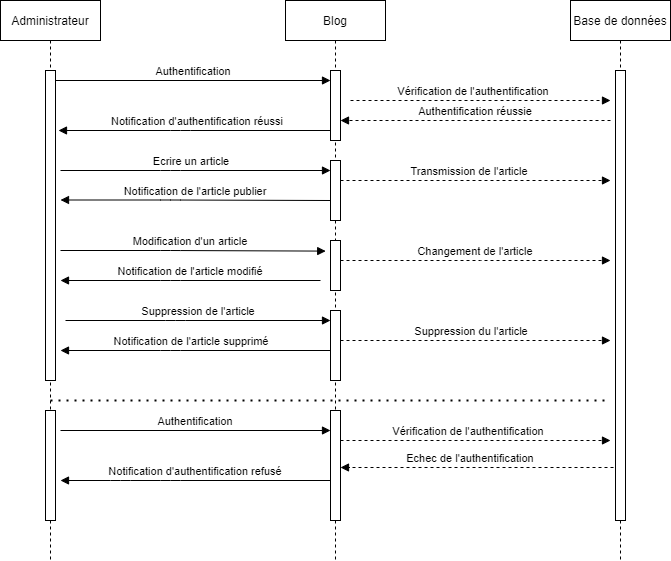

The diagram above was exported from draw.io. Its source (the exported page's mxGraphModel, read from the mxfile embedded in the PNG):
<mxGraphModel dx="1038" dy="607" grid="1" gridSize="10" guides="1" tooltips="1" connect="1" arrows="1" fold="1" page="1" pageScale="1" pageWidth="850" pageHeight="1100" math="0" shadow="0">
  <root>
    <mxCell id="a_vUZE-zUkC0fCscZR-I-0" />
    <mxCell id="a_vUZE-zUkC0fCscZR-I-1" parent="a_vUZE-zUkC0fCscZR-I-0" />
    <mxCell id="a_vUZE-zUkC0fCscZR-I-2" value="Administrateur" style="shape=umlLifeline;perimeter=lifelinePerimeter;container=1;collapsible=0;recursiveResize=0;rounded=0;shadow=0;strokeWidth=1;" parent="a_vUZE-zUkC0fCscZR-I-1" vertex="1">
      <mxGeometry x="90" y="80" width="100" height="560" as="geometry" />
    </mxCell>
    <mxCell id="a_vUZE-zUkC0fCscZR-I-3" value="" style="points=[];perimeter=orthogonalPerimeter;rounded=0;shadow=0;strokeWidth=1;" parent="a_vUZE-zUkC0fCscZR-I-2" vertex="1">
      <mxGeometry x="45" y="70" width="10" height="310" as="geometry" />
    </mxCell>
    <mxCell id="a_vUZE-zUkC0fCscZR-I-4" value="" style="points=[];perimeter=orthogonalPerimeter;rounded=0;shadow=0;strokeWidth=1;" parent="a_vUZE-zUkC0fCscZR-I-2" vertex="1">
      <mxGeometry x="45" y="410" width="10" height="110" as="geometry" />
    </mxCell>
    <mxCell id="a_vUZE-zUkC0fCscZR-I-5" value="Blog" style="shape=umlLifeline;perimeter=lifelinePerimeter;container=1;collapsible=0;recursiveResize=0;rounded=0;shadow=0;strokeWidth=1;" parent="a_vUZE-zUkC0fCscZR-I-1" vertex="1">
      <mxGeometry x="375" y="80" width="100" height="560" as="geometry" />
    </mxCell>
    <mxCell id="a_vUZE-zUkC0fCscZR-I-6" value="" style="points=[];perimeter=orthogonalPerimeter;rounded=0;shadow=0;strokeWidth=1;" parent="a_vUZE-zUkC0fCscZR-I-5" vertex="1">
      <mxGeometry x="45" y="70" width="10" height="70" as="geometry" />
    </mxCell>
    <mxCell id="a_vUZE-zUkC0fCscZR-I-7" value="" style="points=[];perimeter=orthogonalPerimeter;rounded=0;shadow=0;strokeWidth=1;" parent="a_vUZE-zUkC0fCscZR-I-5" vertex="1">
      <mxGeometry x="45" y="240" width="10" height="50" as="geometry" />
    </mxCell>
    <mxCell id="a_vUZE-zUkC0fCscZR-I-8" value="" style="points=[];perimeter=orthogonalPerimeter;rounded=0;shadow=0;strokeWidth=1;" parent="a_vUZE-zUkC0fCscZR-I-5" vertex="1">
      <mxGeometry x="45" y="310" width="10" height="70" as="geometry" />
    </mxCell>
    <mxCell id="a_vUZE-zUkC0fCscZR-I-9" value="" style="points=[];perimeter=orthogonalPerimeter;rounded=0;shadow=0;strokeWidth=1;" parent="a_vUZE-zUkC0fCscZR-I-5" vertex="1">
      <mxGeometry x="45" y="160" width="10" height="60" as="geometry" />
    </mxCell>
    <mxCell id="a_vUZE-zUkC0fCscZR-I-10" value="" style="points=[];perimeter=orthogonalPerimeter;rounded=0;shadow=0;strokeWidth=1;" parent="a_vUZE-zUkC0fCscZR-I-5" vertex="1">
      <mxGeometry x="45" y="410" width="10" height="110" as="geometry" />
    </mxCell>
    <mxCell id="a_vUZE-zUkC0fCscZR-I-11" value="Authentification" style="verticalAlign=bottom;endArrow=block;shadow=0;strokeWidth=1;" parent="a_vUZE-zUkC0fCscZR-I-1" source="a_vUZE-zUkC0fCscZR-I-3" edge="1">
      <mxGeometry relative="1" as="geometry">
        <mxPoint x="275" y="160" as="sourcePoint" />
        <mxPoint x="420" y="160" as="targetPoint" />
      </mxGeometry>
    </mxCell>
    <mxCell id="a_vUZE-zUkC0fCscZR-I-12" value="Base de données" style="shape=umlLifeline;perimeter=lifelinePerimeter;container=1;collapsible=0;recursiveResize=0;rounded=0;shadow=0;strokeWidth=1;" parent="a_vUZE-zUkC0fCscZR-I-1" vertex="1">
      <mxGeometry x="660" y="80" width="100" height="560" as="geometry" />
    </mxCell>
    <mxCell id="a_vUZE-zUkC0fCscZR-I-13" value="" style="points=[];perimeter=orthogonalPerimeter;rounded=0;shadow=0;strokeWidth=1;" parent="a_vUZE-zUkC0fCscZR-I-12" vertex="1">
      <mxGeometry x="45" y="70" width="10" height="450" as="geometry" />
    </mxCell>
    <mxCell id="a_vUZE-zUkC0fCscZR-I-14" value="Transmission de l'article" style="verticalAlign=bottom;endArrow=block;shadow=0;strokeWidth=1;dashed=1;" parent="a_vUZE-zUkC0fCscZR-I-1" edge="1">
      <mxGeometry x="-0.0476" relative="1" as="geometry">
        <mxPoint x="430" y="260" as="sourcePoint" />
        <mxPoint x="700" y="260" as="targetPoint" />
        <mxPoint as="offset" />
      </mxGeometry>
    </mxCell>
    <mxCell id="a_vUZE-zUkC0fCscZR-I-15" value="Notification de l'article modifié" style="verticalAlign=bottom;endArrow=block;shadow=0;strokeWidth=1;" parent="a_vUZE-zUkC0fCscZR-I-1" edge="1">
      <mxGeometry relative="1" as="geometry">
        <mxPoint x="410" y="360" as="sourcePoint" />
        <mxPoint x="150" y="360" as="targetPoint" />
        <Array as="points">
          <mxPoint x="260" y="360" />
        </Array>
        <mxPoint as="offset" />
      </mxGeometry>
    </mxCell>
    <mxCell id="a_vUZE-zUkC0fCscZR-I-16" value="Suppression de l'article" style="verticalAlign=bottom;endArrow=block;shadow=0;strokeWidth=1;" parent="a_vUZE-zUkC0fCscZR-I-1" edge="1">
      <mxGeometry relative="1" as="geometry">
        <mxPoint x="155" y="400" as="sourcePoint" />
        <mxPoint x="420" y="400" as="targetPoint" />
        <Array as="points">
          <mxPoint x="265" y="400" />
        </Array>
        <mxPoint as="offset" />
      </mxGeometry>
    </mxCell>
    <mxCell id="a_vUZE-zUkC0fCscZR-I-17" value="Suppression du l'article" style="verticalAlign=bottom;endArrow=block;shadow=0;strokeWidth=1;dashed=1;" parent="a_vUZE-zUkC0fCscZR-I-1" edge="1">
      <mxGeometry x="-0.0303" relative="1" as="geometry">
        <mxPoint x="430" y="420" as="sourcePoint" />
        <mxPoint x="700" y="420" as="targetPoint" />
        <mxPoint as="offset" />
      </mxGeometry>
    </mxCell>
    <mxCell id="a_vUZE-zUkC0fCscZR-I-18" value="Notification de l'article supprimé" style="verticalAlign=bottom;endArrow=block;shadow=0;strokeWidth=1;" parent="a_vUZE-zUkC0fCscZR-I-1" edge="1">
      <mxGeometry x="0.027" relative="1" as="geometry">
        <mxPoint x="420" y="430" as="sourcePoint" />
        <mxPoint x="150" y="430" as="targetPoint" />
        <Array as="points">
          <mxPoint x="260" y="430" />
        </Array>
        <mxPoint as="offset" />
      </mxGeometry>
    </mxCell>
    <mxCell id="a_vUZE-zUkC0fCscZR-I-19" value="Vérification de l'authentification" style="verticalAlign=bottom;endArrow=block;shadow=0;strokeWidth=1;dashed=1;" parent="a_vUZE-zUkC0fCscZR-I-1" edge="1">
      <mxGeometry x="-0.0526" relative="1" as="geometry">
        <mxPoint x="440" y="180" as="sourcePoint" />
        <mxPoint x="700" y="180" as="targetPoint" />
        <mxPoint as="offset" />
      </mxGeometry>
    </mxCell>
    <mxCell id="a_vUZE-zUkC0fCscZR-I-20" value="Notification d'authentification réussi" style="verticalAlign=bottom;endArrow=block;shadow=0;strokeWidth=1;" parent="a_vUZE-zUkC0fCscZR-I-1" edge="1">
      <mxGeometry x="-0.0256" relative="1" as="geometry">
        <mxPoint x="420" y="210" as="sourcePoint" />
        <mxPoint x="148" y="210" as="targetPoint" />
        <Array as="points">
          <mxPoint x="270" y="210" />
        </Array>
        <mxPoint as="offset" />
      </mxGeometry>
    </mxCell>
    <mxCell id="a_vUZE-zUkC0fCscZR-I-21" value="Notification d'authentification refusé" style="verticalAlign=bottom;endArrow=block;shadow=0;strokeWidth=1;" parent="a_vUZE-zUkC0fCscZR-I-1" edge="1">
      <mxGeometry relative="1" as="geometry">
        <mxPoint x="420" y="560" as="sourcePoint" />
        <mxPoint x="150" y="560" as="targetPoint" />
        <Array as="points">
          <mxPoint x="260" y="560" />
          <mxPoint x="210" y="560" />
        </Array>
        <mxPoint as="offset" />
      </mxGeometry>
    </mxCell>
    <mxCell id="a_vUZE-zUkC0fCscZR-I-22" value="Ecrire un article" style="verticalAlign=bottom;endArrow=block;shadow=0;strokeWidth=1;" parent="a_vUZE-zUkC0fCscZR-I-1" edge="1">
      <mxGeometry x="-0.0303" relative="1" as="geometry">
        <mxPoint x="150" y="250" as="sourcePoint" />
        <mxPoint x="420" y="250" as="targetPoint" />
        <Array as="points">
          <mxPoint x="260" y="250" />
        </Array>
        <mxPoint as="offset" />
      </mxGeometry>
    </mxCell>
    <mxCell id="a_vUZE-zUkC0fCscZR-I-23" value="Modification d'un article" style="verticalAlign=bottom;endArrow=block;shadow=0;strokeWidth=1;entryX=-0.48;entryY=0.212;entryDx=0;entryDy=0;entryPerimeter=0;" parent="a_vUZE-zUkC0fCscZR-I-1" target="a_vUZE-zUkC0fCscZR-I-7" edge="1">
      <mxGeometry x="-0.02" relative="1" as="geometry">
        <mxPoint x="150" y="330" as="sourcePoint" />
        <mxPoint x="370" y="330" as="targetPoint" />
        <Array as="points">
          <mxPoint x="260" y="330" />
        </Array>
        <mxPoint as="offset" />
      </mxGeometry>
    </mxCell>
    <mxCell id="a_vUZE-zUkC0fCscZR-I-24" value="Changement de l'article" style="verticalAlign=bottom;endArrow=block;shadow=0;strokeWidth=1;dashed=1;" parent="a_vUZE-zUkC0fCscZR-I-1" edge="1">
      <mxGeometry relative="1" as="geometry">
        <mxPoint x="430" y="340" as="sourcePoint" />
        <mxPoint x="700" y="340" as="targetPoint" />
        <mxPoint as="offset" />
        <Array as="points">
          <mxPoint x="580" y="340" />
        </Array>
      </mxGeometry>
    </mxCell>
    <mxCell id="a_vUZE-zUkC0fCscZR-I-25" value="Notification de l'article publier" style="verticalAlign=bottom;endArrow=block;shadow=0;strokeWidth=1;" parent="a_vUZE-zUkC0fCscZR-I-1" edge="1">
      <mxGeometry relative="1" as="geometry">
        <mxPoint x="420" y="280" as="sourcePoint" />
        <mxPoint x="150" y="279.5" as="targetPoint" />
        <Array as="points">
          <mxPoint x="260" y="279.5" />
        </Array>
        <mxPoint as="offset" />
      </mxGeometry>
    </mxCell>
    <mxCell id="a_vUZE-zUkC0fCscZR-I-26" value="Echec de l'authentification" style="verticalAlign=bottom;endArrow=block;shadow=0;strokeWidth=1;dashed=1;" parent="a_vUZE-zUkC0fCscZR-I-1" edge="1">
      <mxGeometry x="0.0483" relative="1" as="geometry">
        <mxPoint x="703" y="547" as="sourcePoint" />
        <mxPoint x="430" y="547" as="targetPoint" />
        <mxPoint as="offset" />
      </mxGeometry>
    </mxCell>
    <mxCell id="a_vUZE-zUkC0fCscZR-I-27" value="Authentification réussie" style="verticalAlign=bottom;endArrow=block;shadow=0;strokeWidth=1;dashed=1;" parent="a_vUZE-zUkC0fCscZR-I-1" edge="1">
      <mxGeometry relative="1" as="geometry">
        <mxPoint x="700" y="200" as="sourcePoint" />
        <mxPoint x="430" y="200" as="targetPoint" />
        <mxPoint as="offset" />
      </mxGeometry>
    </mxCell>
    <mxCell id="a_vUZE-zUkC0fCscZR-I-28" value="" style="endArrow=none;dashed=1;html=1;dashPattern=1 3;strokeWidth=2;" parent="a_vUZE-zUkC0fCscZR-I-1" edge="1">
      <mxGeometry width="50" height="50" relative="1" as="geometry">
        <mxPoint x="140" y="480" as="sourcePoint" />
        <mxPoint x="700" y="480" as="targetPoint" />
      </mxGeometry>
    </mxCell>
    <mxCell id="a_vUZE-zUkC0fCscZR-I-29" value="Vérification de l'authentification" style="verticalAlign=bottom;endArrow=block;shadow=0;strokeWidth=1;dashed=1;" parent="a_vUZE-zUkC0fCscZR-I-1" edge="1">
      <mxGeometry x="-0.0526" relative="1" as="geometry">
        <mxPoint x="430" y="520" as="sourcePoint" />
        <mxPoint x="700" y="520" as="targetPoint" />
        <mxPoint as="offset" />
      </mxGeometry>
    </mxCell>
    <mxCell id="a_vUZE-zUkC0fCscZR-I-30" value="Authentification" style="verticalAlign=bottom;endArrow=block;shadow=0;strokeWidth=1;" parent="a_vUZE-zUkC0fCscZR-I-1" edge="1">
      <mxGeometry relative="1" as="geometry">
        <mxPoint x="150" y="510" as="sourcePoint" />
        <mxPoint x="420" y="510" as="targetPoint" />
      </mxGeometry>
    </mxCell>
  </root>
</mxGraphModel>